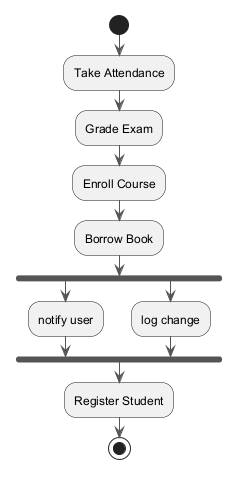

The diagram above was rendered by PlantUML. Its source (embedded in the PNG):
@startuml
skinparam backgroundColor #FFFFFF
skinparam classBackgroundColor #F3E5F5
skinparam classBorderColor #6A1B9A
skinparam ArrowColor #555555
start
:Take Attendance;
:Grade Exam;
:Enroll Course;
:Borrow Book;
fork
:notify user;
fork again
:log change;
end fork
:Register Student;
stop
@enduml